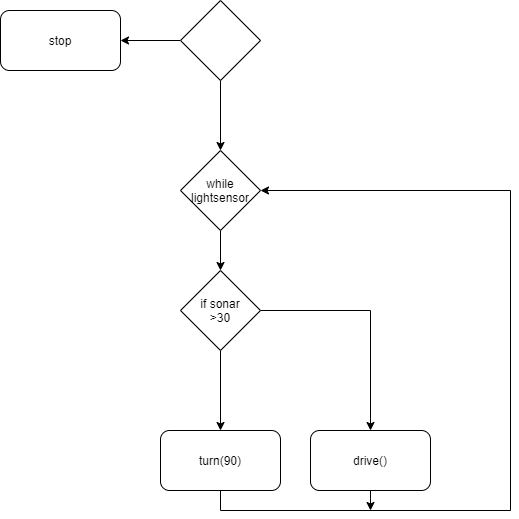

The diagram above was exported from draw.io. Its source (the exported page's mxGraphModel, read from the mxfile embedded in the PNG):
<mxGraphModel dx="782" dy="389" grid="1" gridSize="10" guides="1" tooltips="1" connect="1" arrows="1" fold="1" page="1" pageScale="1" pageWidth="827" pageHeight="1169" math="0" shadow="0">
  <root>
    <mxCell id="0" />
    <mxCell id="1" parent="0" />
    <mxCell id="3p0RZ3UCB3pTc4tZjbtA-4" style="edgeStyle=orthogonalEdgeStyle;rounded=0;orthogonalLoop=1;jettySize=auto;html=1;exitX=0.5;exitY=1;exitDx=0;exitDy=0;entryX=0.5;entryY=0;entryDx=0;entryDy=0;" edge="1" parent="1" source="3p0RZ3UCB3pTc4tZjbtA-2" target="3p0RZ3UCB3pTc4tZjbtA-3">
      <mxGeometry relative="1" as="geometry" />
    </mxCell>
    <mxCell id="3p0RZ3UCB3pTc4tZjbtA-2" value="while&lt;br&gt;lightsensor" style="rhombus;whiteSpace=wrap;html=1;" vertex="1" parent="1">
      <mxGeometry x="340" y="220" width="80" height="80" as="geometry" />
    </mxCell>
    <mxCell id="3p0RZ3UCB3pTc4tZjbtA-5" style="edgeStyle=orthogonalEdgeStyle;rounded=0;orthogonalLoop=1;jettySize=auto;html=1;exitX=0.5;exitY=1;exitDx=0;exitDy=0;" edge="1" parent="1" source="3p0RZ3UCB3pTc4tZjbtA-3">
      <mxGeometry relative="1" as="geometry">
        <mxPoint x="380" y="500" as="targetPoint" />
      </mxGeometry>
    </mxCell>
    <mxCell id="3p0RZ3UCB3pTc4tZjbtA-8" style="edgeStyle=orthogonalEdgeStyle;rounded=0;orthogonalLoop=1;jettySize=auto;html=1;exitX=1;exitY=0.5;exitDx=0;exitDy=0;entryX=0.5;entryY=0;entryDx=0;entryDy=0;" edge="1" parent="1" source="3p0RZ3UCB3pTc4tZjbtA-3" target="3p0RZ3UCB3pTc4tZjbtA-7">
      <mxGeometry relative="1" as="geometry" />
    </mxCell>
    <mxCell id="3p0RZ3UCB3pTc4tZjbtA-3" value="if sonar&lt;br&gt;&amp;gt;30" style="rhombus;whiteSpace=wrap;html=1;" vertex="1" parent="1">
      <mxGeometry x="340" y="340" width="80" height="80" as="geometry" />
    </mxCell>
    <mxCell id="3p0RZ3UCB3pTc4tZjbtA-9" style="edgeStyle=orthogonalEdgeStyle;rounded=0;orthogonalLoop=1;jettySize=auto;html=1;exitX=0.5;exitY=1;exitDx=0;exitDy=0;entryX=1;entryY=0.5;entryDx=0;entryDy=0;" edge="1" parent="1" source="3p0RZ3UCB3pTc4tZjbtA-6" target="3p0RZ3UCB3pTc4tZjbtA-2">
      <mxGeometry relative="1" as="geometry">
        <mxPoint x="640" y="260" as="targetPoint" />
        <Array as="points">
          <mxPoint x="380" y="580" />
          <mxPoint x="670" y="580" />
          <mxPoint x="670" y="260" />
        </Array>
      </mxGeometry>
    </mxCell>
    <mxCell id="3p0RZ3UCB3pTc4tZjbtA-6" value="turn(90)" style="rounded=1;whiteSpace=wrap;html=1;" vertex="1" parent="1">
      <mxGeometry x="320" y="500" width="120" height="60" as="geometry" />
    </mxCell>
    <mxCell id="3p0RZ3UCB3pTc4tZjbtA-10" style="edgeStyle=orthogonalEdgeStyle;rounded=0;orthogonalLoop=1;jettySize=auto;html=1;exitX=0.5;exitY=1;exitDx=0;exitDy=0;" edge="1" parent="1" source="3p0RZ3UCB3pTc4tZjbtA-7">
      <mxGeometry relative="1" as="geometry">
        <mxPoint x="530" y="580" as="targetPoint" />
      </mxGeometry>
    </mxCell>
    <mxCell id="3p0RZ3UCB3pTc4tZjbtA-7" value="drive()" style="rounded=1;whiteSpace=wrap;html=1;" vertex="1" parent="1">
      <mxGeometry x="470" y="500" width="120" height="60" as="geometry" />
    </mxCell>
    <mxCell id="3p0RZ3UCB3pTc4tZjbtA-13" style="edgeStyle=orthogonalEdgeStyle;rounded=0;orthogonalLoop=1;jettySize=auto;html=1;entryX=0.5;entryY=0;entryDx=0;entryDy=0;" edge="1" parent="1" source="3p0RZ3UCB3pTc4tZjbtA-12" target="3p0RZ3UCB3pTc4tZjbtA-2">
      <mxGeometry relative="1" as="geometry" />
    </mxCell>
    <mxCell id="3p0RZ3UCB3pTc4tZjbtA-15" style="edgeStyle=orthogonalEdgeStyle;rounded=0;orthogonalLoop=1;jettySize=auto;html=1;exitX=0;exitY=0.5;exitDx=0;exitDy=0;" edge="1" parent="1" source="3p0RZ3UCB3pTc4tZjbtA-12" target="3p0RZ3UCB3pTc4tZjbtA-14">
      <mxGeometry relative="1" as="geometry" />
    </mxCell>
    <mxCell id="3p0RZ3UCB3pTc4tZjbtA-12" value="" style="rhombus;whiteSpace=wrap;html=1;" vertex="1" parent="1">
      <mxGeometry x="340" y="70" width="80" height="80" as="geometry" />
    </mxCell>
    <mxCell id="3p0RZ3UCB3pTc4tZjbtA-14" value="stop" style="rounded=1;whiteSpace=wrap;html=1;" vertex="1" parent="1">
      <mxGeometry x="160" y="80" width="120" height="60" as="geometry" />
    </mxCell>
  </root>
</mxGraphModel>